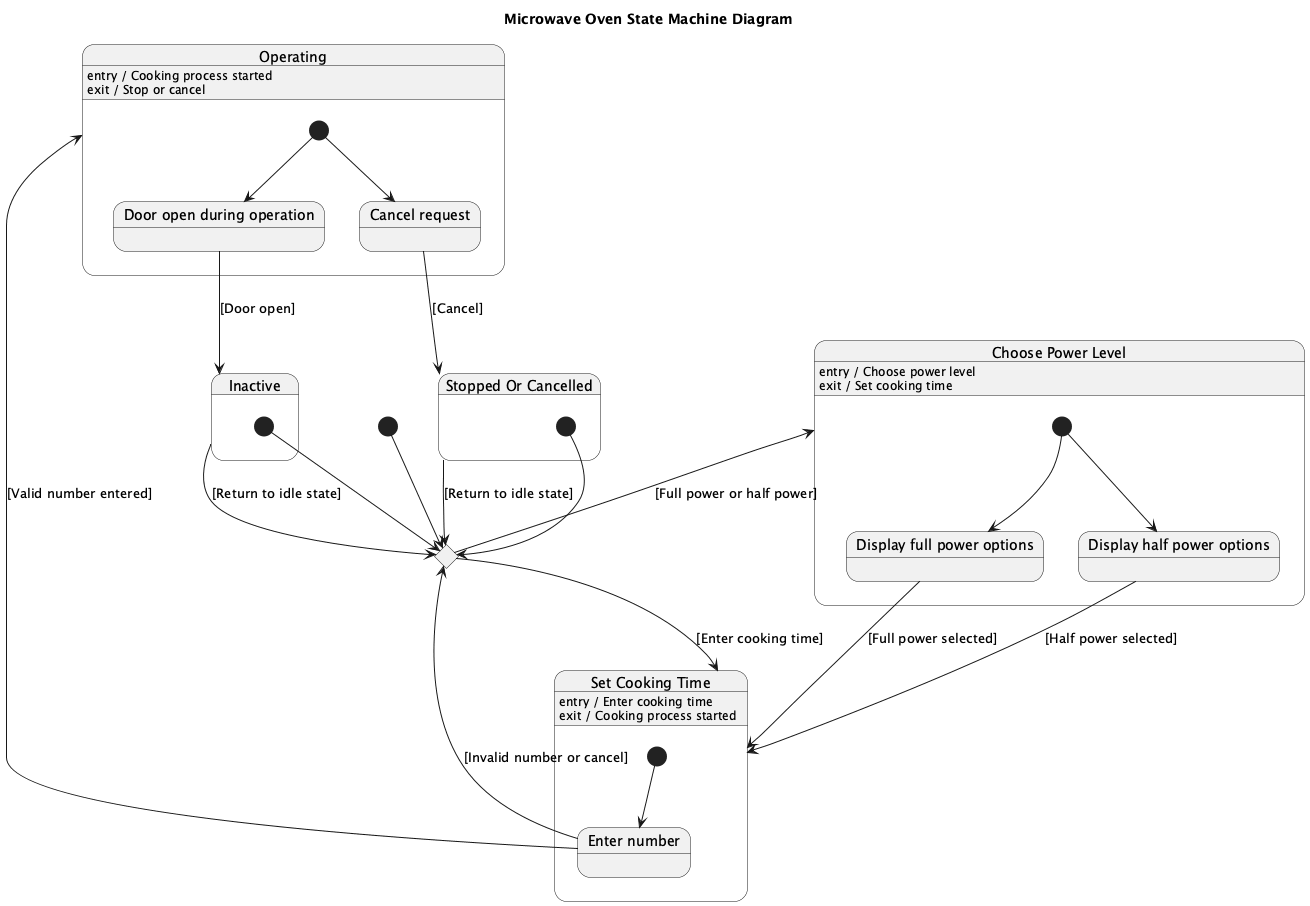

The diagram above was rendered by PlantUML. Its source (embedded in the PNG):
@startuml
title Microwave Oven State Machine Diagram

[*] --> WaitingForUserInput

state WaitingForUserInput <<choice>>
WaitingForUserInput --> ChoosePowerLevel : [Full power or half power]
WaitingForUserInput --> SetCookingTime : [Enter cooking time]

state "Choose Power Level" as ChoosePowerLevel {
    [*] --> FullPower
    [*] --> HalfPower

    state "Display full power options" as FullPower
    state "Display half power options" as HalfPower

    FullPower --> SetCookingTime : [Full power selected]
    HalfPower --> SetCookingTime : [Half power selected]

}

ChoosePowerLevel : entry / Choose power level
ChoosePowerLevel : exit / Set cooking time

state "Set Cooking Time" as SetCookingTime {
    [*] --> EnterNumber

    state "Enter number" as EnterNumber

    EnterNumber --> Operating : [Valid number entered]
    EnterNumber --> WaitingForUserInput : [Invalid number or cancel]

}

SetCookingTime : entry / Enter cooking time
SetCookingTime : exit / Cooking process started

state Operating {
    [*] --> DoorOpenDuringOperation
    [*] --> CancelRequest

    state "Door open during operation" as DoorOpenDuringOperation
    state "Cancel request" as CancelRequest

    DoorOpenDuringOperation --> Inactive : [Door open]
    CancelRequest --> StoppedOrCancelled : [Cancel]

}

Operating : entry / Cooking process started
Operating : exit / Stop or cancel

state "Inactive" as Inactive {
    [*] --> WaitingForUserInput

    Inactive --> WaitingForUserInput : [Return to idle state]
}

state "Stopped Or Cancelled" as StoppedOrCancelled {
    [*] --> WaitingForUserInput

    StoppedOrCancelled --> WaitingForUserInput : [Return to idle state]
}

@enduml